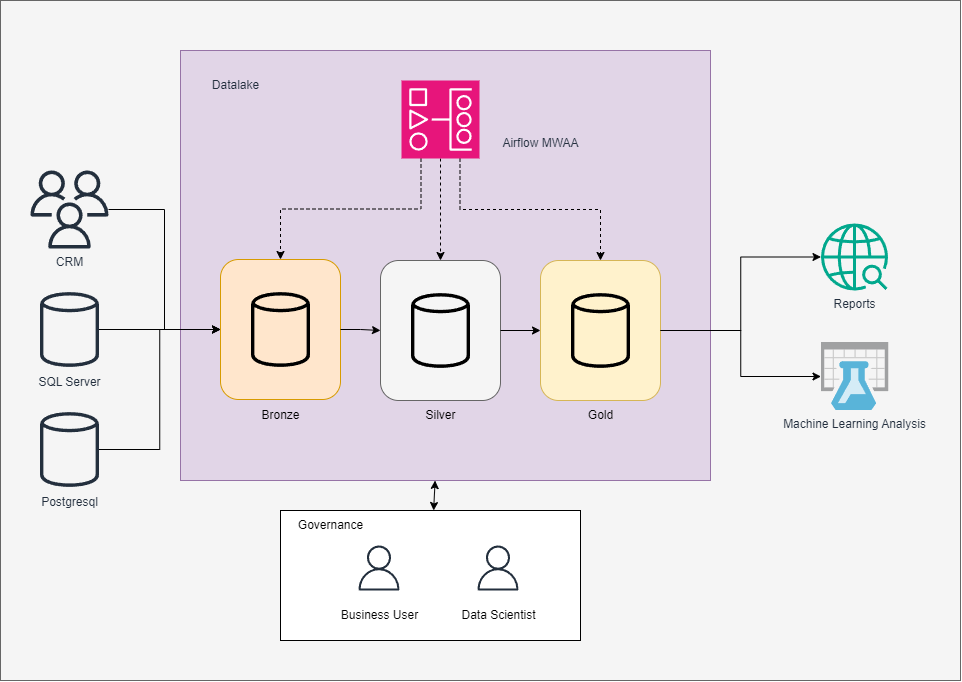

The diagram above was exported from draw.io. Its source (the exported page's mxGraphModel, read from the mxfile embedded in the PNG):
<mxGraphModel dx="1195" dy="703" grid="1" gridSize="10" guides="1" tooltips="1" connect="1" arrows="1" fold="1" page="1" pageScale="1" pageWidth="827" pageHeight="1169" math="0" shadow="0">
  <root>
    <mxCell id="0" />
    <mxCell id="1" parent="0" />
    <mxCell id="orRAcGa5P1CiBX775772-90" value="" style="rounded=0;whiteSpace=wrap;html=1;dashed=0;sketch=0;strokeColor=#666666;align=center;verticalAlign=top;fontFamily=Helvetica;fontSize=12;fontColor=#333333;fontStyle=0;fillColor=#f5f5f5;" vertex="1" parent="1">
      <mxGeometry x="40" y="40" width="960" height="680" as="geometry" />
    </mxCell>
    <mxCell id="orRAcGa5P1CiBX775772-51" value="" style="rounded=0;whiteSpace=wrap;html=1;fillColor=#e1d5e7;strokeColor=#9673a6;" vertex="1" parent="1">
      <mxGeometry x="220" y="90" width="530" height="430" as="geometry" />
    </mxCell>
    <mxCell id="orRAcGa5P1CiBX775772-46" style="edgeStyle=orthogonalEdgeStyle;rounded=0;orthogonalLoop=1;jettySize=auto;html=1;" edge="1" parent="1" source="orRAcGa5P1CiBX775772-1" target="orRAcGa5P1CiBX775772-16">
      <mxGeometry relative="1" as="geometry" />
    </mxCell>
    <mxCell id="orRAcGa5P1CiBX775772-1" value="SQL Server" style="sketch=0;outlineConnect=0;fontColor=#232F3E;gradientColor=none;fillColor=#232F3D;strokeColor=none;dashed=0;verticalLabelPosition=bottom;verticalAlign=top;align=center;html=1;fontSize=12;fontStyle=0;aspect=fixed;pointerEvents=1;shape=mxgraph.aws4.generic_database;" vertex="1" parent="1">
      <mxGeometry x="79.5" y="330" width="59" height="78" as="geometry" />
    </mxCell>
    <mxCell id="orRAcGa5P1CiBX775772-81" style="edgeStyle=orthogonalEdgeStyle;rounded=0;orthogonalLoop=1;jettySize=auto;html=1;entryX=0;entryY=0.5;entryDx=0;entryDy=0;fontFamily=Helvetica;fontSize=12;fontColor=#232F3E;fontStyle=0;" edge="1" parent="1" source="orRAcGa5P1CiBX775772-2" target="orRAcGa5P1CiBX775772-16">
      <mxGeometry relative="1" as="geometry" />
    </mxCell>
    <mxCell id="orRAcGa5P1CiBX775772-2" value="Postgresql" style="sketch=0;outlineConnect=0;fontColor=#232F3E;gradientColor=none;fillColor=#232F3D;strokeColor=none;dashed=0;verticalLabelPosition=bottom;verticalAlign=top;align=center;html=1;fontSize=12;fontStyle=0;aspect=fixed;pointerEvents=1;shape=mxgraph.aws4.generic_database;" vertex="1" parent="1">
      <mxGeometry x="79.5" y="450" width="59" height="78" as="geometry" />
    </mxCell>
    <mxCell id="orRAcGa5P1CiBX775772-79" style="edgeStyle=orthogonalEdgeStyle;rounded=0;orthogonalLoop=1;jettySize=auto;html=1;entryX=0;entryY=0.5;entryDx=0;entryDy=0;fontFamily=Helvetica;fontSize=12;fontColor=#232F3E;fontStyle=0;" edge="1" parent="1" source="orRAcGa5P1CiBX775772-3" target="orRAcGa5P1CiBX775772-16">
      <mxGeometry relative="1" as="geometry" />
    </mxCell>
    <mxCell id="orRAcGa5P1CiBX775772-3" value="CRM" style="sketch=0;outlineConnect=0;fontColor=#232F3E;gradientColor=none;fillColor=#232F3D;strokeColor=none;dashed=0;verticalLabelPosition=bottom;verticalAlign=top;align=center;html=1;fontSize=12;fontStyle=0;aspect=fixed;pointerEvents=1;shape=mxgraph.aws4.users;" vertex="1" parent="1">
      <mxGeometry x="70" y="210" width="78" height="78" as="geometry" />
    </mxCell>
    <mxCell id="orRAcGa5P1CiBX775772-39" value="" style="group" vertex="1" connectable="0" parent="1">
      <mxGeometry x="260" y="299" width="120" height="140" as="geometry" />
    </mxCell>
    <mxCell id="orRAcGa5P1CiBX775772-16" value="" style="rounded=1;whiteSpace=wrap;html=1;fillColor=#ffe6cc;strokeColor=#d79b00;" vertex="1" parent="orRAcGa5P1CiBX775772-39">
      <mxGeometry width="120" height="140" as="geometry" />
    </mxCell>
    <mxCell id="orRAcGa5P1CiBX775772-13" value="" style="sketch=0;outlineConnect=0;fontColor=#232F3E;gradientColor=none;fillColor=#000000;strokeColor=none;dashed=0;verticalLabelPosition=bottom;verticalAlign=top;align=center;html=1;fontSize=12;fontStyle=0;aspect=fixed;pointerEvents=1;shape=mxgraph.aws4.generic_database;" vertex="1" parent="orRAcGa5P1CiBX775772-39">
      <mxGeometry x="30.5" y="31" width="59" height="78" as="geometry" />
    </mxCell>
    <mxCell id="orRAcGa5P1CiBX775772-40" value="" style="group" vertex="1" connectable="0" parent="1">
      <mxGeometry x="420" y="300" width="120" height="140" as="geometry" />
    </mxCell>
    <mxCell id="orRAcGa5P1CiBX775772-34" value="" style="rounded=1;whiteSpace=wrap;html=1;fillColor=#f5f5f5;strokeColor=#666666;fontColor=#333333;" vertex="1" parent="orRAcGa5P1CiBX775772-40">
      <mxGeometry width="120" height="140" as="geometry" />
    </mxCell>
    <mxCell id="orRAcGa5P1CiBX775772-35" value="" style="sketch=0;outlineConnect=0;fontColor=#232F3E;gradientColor=none;fillColor=#000000;strokeColor=none;dashed=0;verticalLabelPosition=bottom;verticalAlign=top;align=center;html=1;fontSize=12;fontStyle=0;aspect=fixed;pointerEvents=1;shape=mxgraph.aws4.generic_database;" vertex="1" parent="orRAcGa5P1CiBX775772-40">
      <mxGeometry x="30.5" y="31" width="59" height="78" as="geometry" />
    </mxCell>
    <mxCell id="orRAcGa5P1CiBX775772-41" value="" style="group" vertex="1" connectable="0" parent="1">
      <mxGeometry x="580" y="300" width="120" height="140" as="geometry" />
    </mxCell>
    <mxCell id="orRAcGa5P1CiBX775772-37" value="" style="rounded=1;whiteSpace=wrap;html=1;fillColor=#fff2cc;strokeColor=#d6b656;" vertex="1" parent="orRAcGa5P1CiBX775772-41">
      <mxGeometry width="120" height="140" as="geometry" />
    </mxCell>
    <mxCell id="orRAcGa5P1CiBX775772-38" value="" style="sketch=0;outlineConnect=0;fontColor=#232F3E;gradientColor=none;fillColor=#000000;strokeColor=none;dashed=0;verticalLabelPosition=bottom;verticalAlign=top;align=center;html=1;fontSize=12;fontStyle=0;aspect=fixed;pointerEvents=1;shape=mxgraph.aws4.generic_database;" vertex="1" parent="orRAcGa5P1CiBX775772-41">
      <mxGeometry x="30.5" y="31" width="59" height="78" as="geometry" />
    </mxCell>
    <mxCell id="orRAcGa5P1CiBX775772-42" value="Gold" style="text;html=1;align=center;verticalAlign=middle;resizable=0;points=[];autosize=1;strokeColor=none;fillColor=none;" vertex="1" parent="1">
      <mxGeometry x="615" y="440" width="50" height="30" as="geometry" />
    </mxCell>
    <mxCell id="orRAcGa5P1CiBX775772-43" value="Silver" style="text;html=1;align=center;verticalAlign=middle;resizable=0;points=[];autosize=1;strokeColor=none;fillColor=none;" vertex="1" parent="1">
      <mxGeometry x="455" y="440" width="50" height="30" as="geometry" />
    </mxCell>
    <mxCell id="orRAcGa5P1CiBX775772-48" style="edgeStyle=orthogonalEdgeStyle;rounded=0;orthogonalLoop=1;jettySize=auto;html=1;exitX=1;exitY=0.5;exitDx=0;exitDy=0;" edge="1" parent="1" source="orRAcGa5P1CiBX775772-16" target="orRAcGa5P1CiBX775772-34">
      <mxGeometry relative="1" as="geometry" />
    </mxCell>
    <mxCell id="orRAcGa5P1CiBX775772-49" style="edgeStyle=orthogonalEdgeStyle;rounded=0;orthogonalLoop=1;jettySize=auto;html=1;" edge="1" parent="1" source="orRAcGa5P1CiBX775772-34" target="orRAcGa5P1CiBX775772-37">
      <mxGeometry relative="1" as="geometry" />
    </mxCell>
    <mxCell id="orRAcGa5P1CiBX775772-50" value="Bronze" style="text;html=1;align=center;verticalAlign=middle;resizable=0;points=[];autosize=1;strokeColor=none;fillColor=none;" vertex="1" parent="1">
      <mxGeometry x="290" y="440" width="60" height="30" as="geometry" />
    </mxCell>
    <mxCell id="orRAcGa5P1CiBX775772-60" value="" style="group" vertex="1" connectable="0" parent="1">
      <mxGeometry x="320" y="550" width="300" height="130" as="geometry" />
    </mxCell>
    <mxCell id="orRAcGa5P1CiBX775772-52" value="" style="rounded=0;whiteSpace=wrap;html=1;" vertex="1" parent="orRAcGa5P1CiBX775772-60">
      <mxGeometry width="300" height="130" as="geometry" />
    </mxCell>
    <mxCell id="orRAcGa5P1CiBX775772-53" value="" style="sketch=0;outlineConnect=0;fontColor=#232F3E;gradientColor=none;fillColor=#232F3D;strokeColor=none;dashed=0;verticalLabelPosition=bottom;verticalAlign=top;align=center;html=1;fontSize=12;fontStyle=0;aspect=fixed;pointerEvents=1;shape=mxgraph.aws4.user;" vertex="1" parent="orRAcGa5P1CiBX775772-60">
      <mxGeometry x="76" y="35" width="45" height="45" as="geometry" />
    </mxCell>
    <mxCell id="orRAcGa5P1CiBX775772-56" value="Data Scientist" style="text;html=1;align=center;verticalAlign=middle;resizable=0;points=[];autosize=1;strokeColor=none;fillColor=none;" vertex="1" parent="orRAcGa5P1CiBX775772-60">
      <mxGeometry x="167.5" y="90" width="100" height="30" as="geometry" />
    </mxCell>
    <mxCell id="orRAcGa5P1CiBX775772-57" value="Business User" style="text;html=1;align=center;verticalAlign=middle;resizable=0;points=[];autosize=1;strokeColor=none;fillColor=none;" vertex="1" parent="orRAcGa5P1CiBX775772-60">
      <mxGeometry x="48.5" y="90" width="100" height="30" as="geometry" />
    </mxCell>
    <mxCell id="orRAcGa5P1CiBX775772-58" value="Governance" style="text;html=1;align=center;verticalAlign=middle;resizable=0;points=[];autosize=1;strokeColor=none;fillColor=none;" vertex="1" parent="orRAcGa5P1CiBX775772-60">
      <mxGeometry x="5" width="90" height="30" as="geometry" />
    </mxCell>
    <mxCell id="orRAcGa5P1CiBX775772-59" value="" style="sketch=0;outlineConnect=0;fontColor=#232F3E;gradientColor=none;fillColor=#232F3D;strokeColor=none;dashed=0;verticalLabelPosition=bottom;verticalAlign=top;align=center;html=1;fontSize=12;fontStyle=0;aspect=fixed;pointerEvents=1;shape=mxgraph.aws4.user;" vertex="1" parent="orRAcGa5P1CiBX775772-60">
      <mxGeometry x="195" y="35" width="45" height="45" as="geometry" />
    </mxCell>
    <mxCell id="orRAcGa5P1CiBX775772-71" value="" style="endArrow=classic;startArrow=classic;html=1;rounded=0;" edge="1" parent="1" source="orRAcGa5P1CiBX775772-51" target="orRAcGa5P1CiBX775772-52">
      <mxGeometry width="50" height="50" relative="1" as="geometry">
        <mxPoint x="290" y="552" as="sourcePoint" />
        <mxPoint x="340" y="502" as="targetPoint" />
      </mxGeometry>
    </mxCell>
    <mxCell id="orRAcGa5P1CiBX775772-74" style="edgeStyle=orthogonalEdgeStyle;rounded=0;orthogonalLoop=1;jettySize=auto;html=1;fontFamily=Helvetica;fontSize=12;fontColor=#232F3E;fontStyle=0;dashed=1;" edge="1" parent="1" source="orRAcGa5P1CiBX775772-72" target="orRAcGa5P1CiBX775772-34">
      <mxGeometry relative="1" as="geometry" />
    </mxCell>
    <mxCell id="orRAcGa5P1CiBX775772-75" style="edgeStyle=orthogonalEdgeStyle;rounded=0;orthogonalLoop=1;jettySize=auto;html=1;exitX=0.75;exitY=1;exitDx=0;exitDy=0;exitPerimeter=0;fontFamily=Helvetica;fontSize=12;fontColor=#232F3E;fontStyle=0;dashed=1;" edge="1" parent="1" source="orRAcGa5P1CiBX775772-72" target="orRAcGa5P1CiBX775772-37">
      <mxGeometry relative="1" as="geometry" />
    </mxCell>
    <mxCell id="orRAcGa5P1CiBX775772-76" style="edgeStyle=orthogonalEdgeStyle;rounded=0;orthogonalLoop=1;jettySize=auto;html=1;exitX=0.25;exitY=1;exitDx=0;exitDy=0;exitPerimeter=0;fontFamily=Helvetica;fontSize=12;fontColor=#232F3E;fontStyle=0;dashed=1;" edge="1" parent="1" source="orRAcGa5P1CiBX775772-72" target="orRAcGa5P1CiBX775772-16">
      <mxGeometry relative="1" as="geometry" />
    </mxCell>
    <mxCell id="orRAcGa5P1CiBX775772-72" value="" style="sketch=0;points=[[0,0,0],[0.25,0,0],[0.5,0,0],[0.75,0,0],[1,0,0],[0,1,0],[0.25,1,0],[0.5,1,0],[0.75,1,0],[1,1,0],[0,0.25,0],[0,0.5,0],[0,0.75,0],[1,0.25,0],[1,0.5,0],[1,0.75,0]];outlineConnect=0;fontColor=#232F3E;fillColor=#E7157B;strokeColor=#ffffff;dashed=0;verticalLabelPosition=bottom;verticalAlign=top;align=center;html=1;fontSize=12;fontStyle=0;aspect=fixed;shape=mxgraph.aws4.resourceIcon;resIcon=mxgraph.aws4.managed_workflows_for_apache_airflow;" vertex="1" parent="1">
      <mxGeometry x="441" y="120" width="78" height="78" as="geometry" />
    </mxCell>
    <mxCell id="orRAcGa5P1CiBX775772-82" value="Airflow MWAA" style="text;html=1;align=center;verticalAlign=middle;resizable=0;points=[];autosize=1;strokeColor=none;fillColor=none;fontFamily=Helvetica;fontSize=12;fontColor=#232F3E;fontStyle=0;" vertex="1" parent="1">
      <mxGeometry x="530" y="168" width="100" height="30" as="geometry" />
    </mxCell>
    <mxCell id="orRAcGa5P1CiBX775772-83" value="" style="image;sketch=0;aspect=fixed;html=1;points=[];align=center;fontSize=12;image=img/lib/mscae/Machine_Learning_Studio_Workspaces.svg;dashed=0;strokeColor=#ffffff;verticalAlign=top;fontFamily=Helvetica;fontColor=#232F3E;fontStyle=0;fillColor=#E7157B;" vertex="1" parent="1">
      <mxGeometry x="860.5" y="382" width="68" height="68" as="geometry" />
    </mxCell>
    <mxCell id="orRAcGa5P1CiBX775772-84" value="Reports" style="sketch=0;outlineConnect=0;fontColor=#232F3E;gradientColor=none;fillColor=#01A88D;strokeColor=none;dashed=0;verticalLabelPosition=bottom;verticalAlign=top;align=center;html=1;fontSize=12;fontStyle=0;aspect=fixed;pointerEvents=1;shape=mxgraph.aws4.sagemaker_geospatial_ml;fontFamily=Helvetica;" vertex="1" parent="1">
      <mxGeometry x="860.5" y="263" width="67" height="67" as="geometry" />
    </mxCell>
    <mxCell id="orRAcGa5P1CiBX775772-85" style="edgeStyle=orthogonalEdgeStyle;rounded=0;orthogonalLoop=1;jettySize=auto;html=1;exitX=1;exitY=0.5;exitDx=0;exitDy=0;fontFamily=Helvetica;fontSize=12;fontColor=#232F3E;fontStyle=0;" edge="1" parent="1" source="orRAcGa5P1CiBX775772-37" target="orRAcGa5P1CiBX775772-84">
      <mxGeometry relative="1" as="geometry" />
    </mxCell>
    <mxCell id="orRAcGa5P1CiBX775772-86" style="edgeStyle=orthogonalEdgeStyle;rounded=0;orthogonalLoop=1;jettySize=auto;html=1;exitX=1;exitY=0.5;exitDx=0;exitDy=0;fontFamily=Helvetica;fontSize=12;fontColor=#232F3E;fontStyle=0;" edge="1" parent="1" source="orRAcGa5P1CiBX775772-37" target="orRAcGa5P1CiBX775772-83">
      <mxGeometry relative="1" as="geometry" />
    </mxCell>
    <mxCell id="orRAcGa5P1CiBX775772-89" value="Datalake" style="text;html=1;align=center;verticalAlign=middle;resizable=0;points=[];autosize=1;strokeColor=none;fillColor=none;fontFamily=Helvetica;fontSize=12;fontColor=#232F3E;fontStyle=0;" vertex="1" parent="1">
      <mxGeometry x="240" y="110" width="70" height="30" as="geometry" />
    </mxCell>
    <mxCell id="orRAcGa5P1CiBX775772-94" value="Machine Learning Analysis" style="text;html=1;align=center;verticalAlign=middle;resizable=0;points=[];autosize=1;strokeColor=none;fillColor=none;fontFamily=Helvetica;fontSize=12;fontColor=#232F3E;fontStyle=0;" vertex="1" parent="1">
      <mxGeometry x="809" y="449" width="170" height="30" as="geometry" />
    </mxCell>
  </root>
</mxGraphModel>